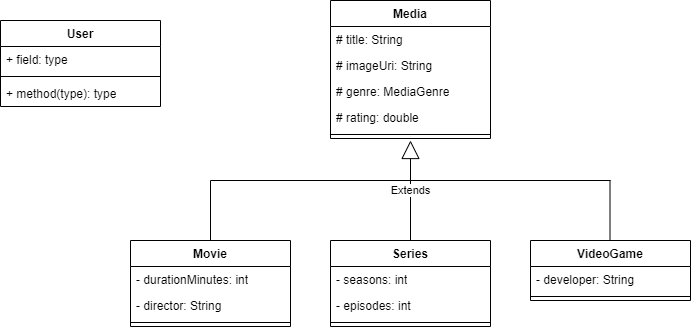

The diagram above was exported from draw.io. Its source (the exported page's mxGraphModel, read from the mxfile embedded in the PNG):
<mxGraphModel dx="1562" dy="810" grid="1" gridSize="10" guides="1" tooltips="1" connect="1" arrows="1" fold="1" page="1" pageScale="1" pageWidth="1169" pageHeight="826" background="none" math="0" shadow="0">
  <root>
    <mxCell id="0" />
    <mxCell id="1" parent="0" />
    <mxCell id="N8q3GD8dkyKap7jjtwMy-41" value="User" style="swimlane;fontStyle=1;align=center;verticalAlign=top;childLayout=stackLayout;horizontal=1;startSize=26;horizontalStack=0;resizeParent=1;resizeParentMax=0;resizeLast=0;collapsible=1;marginBottom=0;whiteSpace=wrap;html=1;" vertex="1" parent="1">
      <mxGeometry x="230" y="200" width="160" height="86" as="geometry" />
    </mxCell>
    <mxCell id="N8q3GD8dkyKap7jjtwMy-42" value="+ field: type" style="text;strokeColor=none;fillColor=none;align=left;verticalAlign=top;spacingLeft=4;spacingRight=4;overflow=hidden;rotatable=0;points=[[0,0.5],[1,0.5]];portConstraint=eastwest;whiteSpace=wrap;html=1;" vertex="1" parent="N8q3GD8dkyKap7jjtwMy-41">
      <mxGeometry y="26" width="160" height="26" as="geometry" />
    </mxCell>
    <mxCell id="N8q3GD8dkyKap7jjtwMy-43" value="" style="line;strokeWidth=1;fillColor=none;align=left;verticalAlign=middle;spacingTop=-1;spacingLeft=3;spacingRight=3;rotatable=0;labelPosition=right;points=[];portConstraint=eastwest;strokeColor=inherit;" vertex="1" parent="N8q3GD8dkyKap7jjtwMy-41">
      <mxGeometry y="52" width="160" height="8" as="geometry" />
    </mxCell>
    <mxCell id="N8q3GD8dkyKap7jjtwMy-44" value="+ method(type): type" style="text;strokeColor=none;fillColor=none;align=left;verticalAlign=top;spacingLeft=4;spacingRight=4;overflow=hidden;rotatable=0;points=[[0,0.5],[1,0.5]];portConstraint=eastwest;whiteSpace=wrap;html=1;" vertex="1" parent="N8q3GD8dkyKap7jjtwMy-41">
      <mxGeometry y="60" width="160" height="26" as="geometry" />
    </mxCell>
    <mxCell id="N8q3GD8dkyKap7jjtwMy-45" value="Media&lt;div&gt;&lt;br&gt;&lt;/div&gt;" style="swimlane;fontStyle=1;align=center;verticalAlign=top;childLayout=stackLayout;horizontal=1;startSize=26;horizontalStack=0;resizeParent=1;resizeParentMax=0;resizeLast=0;collapsible=1;marginBottom=0;whiteSpace=wrap;html=1;swimlaneFillColor=default;strokeColor=default;" vertex="1" parent="1">
      <mxGeometry x="560" y="180" width="160" height="138" as="geometry" />
    </mxCell>
    <mxCell id="N8q3GD8dkyKap7jjtwMy-46" value="# title: String&lt;div&gt;&lt;br&gt;&lt;/div&gt;" style="text;strokeColor=none;fillColor=none;align=left;verticalAlign=top;spacingLeft=4;spacingRight=4;overflow=hidden;rotatable=0;points=[[0,0.5],[1,0.5]];portConstraint=eastwest;whiteSpace=wrap;html=1;" vertex="1" parent="N8q3GD8dkyKap7jjtwMy-45">
      <mxGeometry y="26" width="160" height="26" as="geometry" />
    </mxCell>
    <mxCell id="N8q3GD8dkyKap7jjtwMy-63" value="#&lt;span style=&quot;background-color: initial;&quot;&gt;&amp;nbsp;imageUri: String&lt;/span&gt;&lt;div&gt;&lt;div&gt;&lt;br&gt;&lt;/div&gt;&lt;/div&gt;" style="text;strokeColor=none;fillColor=none;align=left;verticalAlign=top;spacingLeft=4;spacingRight=4;overflow=hidden;rotatable=0;points=[[0,0.5],[1,0.5]];portConstraint=eastwest;whiteSpace=wrap;html=1;" vertex="1" parent="N8q3GD8dkyKap7jjtwMy-45">
      <mxGeometry y="52" width="160" height="26" as="geometry" />
    </mxCell>
    <mxCell id="N8q3GD8dkyKap7jjtwMy-65" value="# genre: MediaGenre&lt;div&gt;&lt;br&gt;&lt;/div&gt;" style="text;strokeColor=none;fillColor=none;align=left;verticalAlign=top;spacingLeft=4;spacingRight=4;overflow=hidden;rotatable=0;points=[[0,0.5],[1,0.5]];portConstraint=eastwest;whiteSpace=wrap;html=1;" vertex="1" parent="N8q3GD8dkyKap7jjtwMy-45">
      <mxGeometry y="78" width="160" height="26" as="geometry" />
    </mxCell>
    <mxCell id="N8q3GD8dkyKap7jjtwMy-64" value="# rating: double&lt;div&gt;&lt;br&gt;&lt;/div&gt;" style="text;strokeColor=none;fillColor=none;align=left;verticalAlign=top;spacingLeft=4;spacingRight=4;overflow=hidden;rotatable=0;points=[[0,0.5],[1,0.5]];portConstraint=eastwest;whiteSpace=wrap;html=1;" vertex="1" parent="N8q3GD8dkyKap7jjtwMy-45">
      <mxGeometry y="104" width="160" height="26" as="geometry" />
    </mxCell>
    <mxCell id="N8q3GD8dkyKap7jjtwMy-47" value="" style="line;strokeWidth=1;fillColor=none;align=left;verticalAlign=middle;spacingTop=-1;spacingLeft=3;spacingRight=3;rotatable=0;labelPosition=right;points=[];portConstraint=eastwest;strokeColor=inherit;" vertex="1" parent="N8q3GD8dkyKap7jjtwMy-45">
      <mxGeometry y="130" width="160" height="8" as="geometry" />
    </mxCell>
    <mxCell id="N8q3GD8dkyKap7jjtwMy-49" value="VideoGame&lt;div&gt;&lt;br&gt;&lt;/div&gt;" style="swimlane;fontStyle=1;align=center;verticalAlign=top;childLayout=stackLayout;horizontal=1;startSize=26;horizontalStack=0;resizeParent=1;resizeParentMax=0;resizeLast=0;collapsible=1;marginBottom=0;whiteSpace=wrap;html=1;" vertex="1" parent="1">
      <mxGeometry x="760" y="420" width="160" height="60" as="geometry" />
    </mxCell>
    <mxCell id="N8q3GD8dkyKap7jjtwMy-50" value="- developer: String" style="text;strokeColor=none;fillColor=none;align=left;verticalAlign=top;spacingLeft=4;spacingRight=4;overflow=hidden;rotatable=0;points=[[0,0.5],[1,0.5]];portConstraint=eastwest;whiteSpace=wrap;html=1;" vertex="1" parent="N8q3GD8dkyKap7jjtwMy-49">
      <mxGeometry y="26" width="160" height="26" as="geometry" />
    </mxCell>
    <mxCell id="N8q3GD8dkyKap7jjtwMy-51" value="" style="line;strokeWidth=1;fillColor=none;align=left;verticalAlign=middle;spacingTop=-1;spacingLeft=3;spacingRight=3;rotatable=0;labelPosition=right;points=[];portConstraint=eastwest;strokeColor=inherit;" vertex="1" parent="N8q3GD8dkyKap7jjtwMy-49">
      <mxGeometry y="52" width="160" height="8" as="geometry" />
    </mxCell>
    <mxCell id="N8q3GD8dkyKap7jjtwMy-53" value="Movie" style="swimlane;fontStyle=1;align=center;verticalAlign=top;childLayout=stackLayout;horizontal=1;startSize=26;horizontalStack=0;resizeParent=1;resizeParentMax=0;resizeLast=0;collapsible=1;marginBottom=0;whiteSpace=wrap;html=1;" vertex="1" parent="1">
      <mxGeometry x="360" y="420" width="160" height="86" as="geometry" />
    </mxCell>
    <mxCell id="N8q3GD8dkyKap7jjtwMy-54" value="- durationMinutes: int" style="text;strokeColor=none;fillColor=none;align=left;verticalAlign=top;spacingLeft=4;spacingRight=4;overflow=hidden;rotatable=0;points=[[0,0.5],[1,0.5]];portConstraint=eastwest;whiteSpace=wrap;html=1;" vertex="1" parent="N8q3GD8dkyKap7jjtwMy-53">
      <mxGeometry y="26" width="160" height="26" as="geometry" />
    </mxCell>
    <mxCell id="N8q3GD8dkyKap7jjtwMy-67" value="- director: String" style="text;strokeColor=none;fillColor=none;align=left;verticalAlign=top;spacingLeft=4;spacingRight=4;overflow=hidden;rotatable=0;points=[[0,0.5],[1,0.5]];portConstraint=eastwest;whiteSpace=wrap;html=1;" vertex="1" parent="N8q3GD8dkyKap7jjtwMy-53">
      <mxGeometry y="52" width="160" height="26" as="geometry" />
    </mxCell>
    <mxCell id="N8q3GD8dkyKap7jjtwMy-55" value="" style="line;strokeWidth=1;fillColor=none;align=left;verticalAlign=middle;spacingTop=-1;spacingLeft=3;spacingRight=3;rotatable=0;labelPosition=right;points=[];portConstraint=eastwest;strokeColor=inherit;" vertex="1" parent="N8q3GD8dkyKap7jjtwMy-53">
      <mxGeometry y="78" width="160" height="8" as="geometry" />
    </mxCell>
    <mxCell id="N8q3GD8dkyKap7jjtwMy-57" value="Series" style="swimlane;fontStyle=1;align=center;verticalAlign=top;childLayout=stackLayout;horizontal=1;startSize=26;horizontalStack=0;resizeParent=1;resizeParentMax=0;resizeLast=0;collapsible=1;marginBottom=0;whiteSpace=wrap;html=1;" vertex="1" parent="1">
      <mxGeometry x="560" y="420" width="160" height="86" as="geometry" />
    </mxCell>
    <mxCell id="N8q3GD8dkyKap7jjtwMy-66" value="- seasons: int" style="text;strokeColor=none;fillColor=none;align=left;verticalAlign=top;spacingLeft=4;spacingRight=4;overflow=hidden;rotatable=0;points=[[0,0.5],[1,0.5]];portConstraint=eastwest;whiteSpace=wrap;html=1;" vertex="1" parent="N8q3GD8dkyKap7jjtwMy-57">
      <mxGeometry y="26" width="160" height="26" as="geometry" />
    </mxCell>
    <mxCell id="N8q3GD8dkyKap7jjtwMy-58" value="- episodes: int" style="text;strokeColor=none;fillColor=none;align=left;verticalAlign=top;spacingLeft=4;spacingRight=4;overflow=hidden;rotatable=0;points=[[0,0.5],[1,0.5]];portConstraint=eastwest;whiteSpace=wrap;html=1;" vertex="1" parent="N8q3GD8dkyKap7jjtwMy-57">
      <mxGeometry y="52" width="160" height="26" as="geometry" />
    </mxCell>
    <mxCell id="N8q3GD8dkyKap7jjtwMy-59" value="" style="line;strokeWidth=1;fillColor=none;align=left;verticalAlign=middle;spacingTop=-1;spacingLeft=3;spacingRight=3;rotatable=0;labelPosition=right;points=[];portConstraint=eastwest;strokeColor=inherit;" vertex="1" parent="N8q3GD8dkyKap7jjtwMy-57">
      <mxGeometry y="78" width="160" height="8" as="geometry" />
    </mxCell>
    <mxCell id="N8q3GD8dkyKap7jjtwMy-68" value="Extends" style="endArrow=block;endSize=16;endFill=0;html=1;rounded=0;exitX=0.5;exitY=0;exitDx=0;exitDy=0;entryX=0.5;entryY=1.25;entryDx=0;entryDy=0;entryPerimeter=0;" edge="1" parent="1" source="N8q3GD8dkyKap7jjtwMy-57" target="N8q3GD8dkyKap7jjtwMy-47">
      <mxGeometry width="160" relative="1" as="geometry">
        <mxPoint x="590" y="370" as="sourcePoint" />
        <mxPoint x="750" y="370" as="targetPoint" />
      </mxGeometry>
    </mxCell>
    <mxCell id="N8q3GD8dkyKap7jjtwMy-71" value="" style="endArrow=none;html=1;rounded=0;exitX=0.5;exitY=0;exitDx=0;exitDy=0;" edge="1" parent="1" source="N8q3GD8dkyKap7jjtwMy-53">
      <mxGeometry width="50" height="50" relative="1" as="geometry">
        <mxPoint x="560" y="440" as="sourcePoint" />
        <mxPoint x="440" y="360" as="targetPoint" />
      </mxGeometry>
    </mxCell>
    <mxCell id="N8q3GD8dkyKap7jjtwMy-72" value="" style="endArrow=none;html=1;rounded=0;" edge="1" parent="1">
      <mxGeometry width="50" height="50" relative="1" as="geometry">
        <mxPoint x="440" y="360" as="sourcePoint" />
        <mxPoint x="640" y="360" as="targetPoint" />
      </mxGeometry>
    </mxCell>
    <mxCell id="N8q3GD8dkyKap7jjtwMy-73" value="" style="endArrow=none;html=1;rounded=0;" edge="1" parent="1">
      <mxGeometry width="50" height="50" relative="1" as="geometry">
        <mxPoint x="640" y="360" as="sourcePoint" />
        <mxPoint x="840" y="360" as="targetPoint" />
      </mxGeometry>
    </mxCell>
    <mxCell id="N8q3GD8dkyKap7jjtwMy-74" value="" style="endArrow=none;html=1;rounded=0;exitX=0.5;exitY=0;exitDx=0;exitDy=0;" edge="1" parent="1">
      <mxGeometry width="50" height="50" relative="1" as="geometry">
        <mxPoint x="839.5" y="420" as="sourcePoint" />
        <mxPoint x="839.5" y="360" as="targetPoint" />
      </mxGeometry>
    </mxCell>
  </root>
</mxGraphModel>